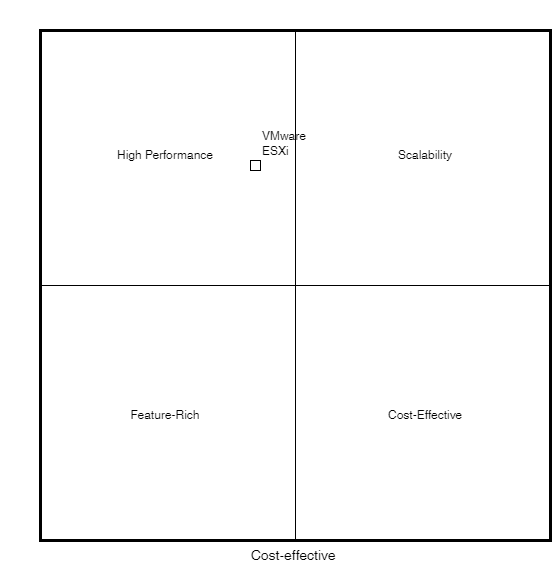

The diagram above was exported from draw.io. Its source (the exported page's mxGraphModel, read from the mxfile embedded in the PNG):
<mxGraphModel dx="1259" dy="744" grid="1" gridSize="10" guides="1" tooltips="1" connect="1" arrows="1" fold="1" page="1" pageScale="1" pageWidth="20000" pageHeight="20000" math="0" shadow="0">
  <root>
    <mxCell id="0" />
    <mxCell id="1" parent="0" />
    <mxCell id="h4SUfl7r9gfFT-oAsRKa-4" value="" style="rounded=0;whiteSpace=wrap;html=1;strokeColor=none;" vertex="1" parent="1">
      <mxGeometry x="320" y="70" width="560" height="580" as="geometry" />
    </mxCell>
    <mxCell id="h4SUfl7r9gfFT-oAsRKa-5" value="Cost-effective&amp;nbsp;" style="text;html=1;strokeColor=none;fillColor=none;align=center;verticalAlign=middle;whiteSpace=wrap;rounded=0;fontSize=14;" vertex="1" parent="1">
      <mxGeometry x="360" y="610" width="510" height="30" as="geometry" />
    </mxCell>
    <mxCell id="h4SUfl7r9gfFT-oAsRKa-20" value="" style="group" vertex="1" connectable="0" parent="1">
      <mxGeometry x="360" y="100" width="510" height="510" as="geometry" />
    </mxCell>
    <mxCell id="h4SUfl7r9gfFT-oAsRKa-1" value="" style="whiteSpace=wrap;html=1;aspect=fixed;strokeWidth=3;" vertex="1" parent="h4SUfl7r9gfFT-oAsRKa-20">
      <mxGeometry width="510" height="510" as="geometry" />
    </mxCell>
    <mxCell id="h4SUfl7r9gfFT-oAsRKa-10" value="" style="endArrow=none;html=1;rounded=0;entryX=0.5;entryY=0;entryDx=0;entryDy=0;exitX=0.5;exitY=0;exitDx=0;exitDy=0;" edge="1" parent="h4SUfl7r9gfFT-oAsRKa-20" source="h4SUfl7r9gfFT-oAsRKa-5" target="h4SUfl7r9gfFT-oAsRKa-1">
      <mxGeometry width="50" height="50" relative="1" as="geometry">
        <mxPoint x="260" y="310" as="sourcePoint" />
        <mxPoint x="310" y="260" as="targetPoint" />
      </mxGeometry>
    </mxCell>
    <mxCell id="h4SUfl7r9gfFT-oAsRKa-11" value="" style="endArrow=none;html=1;rounded=0;exitX=0;exitY=0.5;exitDx=0;exitDy=0;entryX=1;entryY=0.5;entryDx=0;entryDy=0;" edge="1" parent="h4SUfl7r9gfFT-oAsRKa-20" source="h4SUfl7r9gfFT-oAsRKa-1" target="h4SUfl7r9gfFT-oAsRKa-1">
      <mxGeometry width="50" height="50" relative="1" as="geometry">
        <mxPoint x="260" y="310" as="sourcePoint" />
        <mxPoint x="310" y="260" as="targetPoint" />
      </mxGeometry>
    </mxCell>
    <mxCell id="h4SUfl7r9gfFT-oAsRKa-16" value="High Performance" style="text;html=1;strokeColor=none;fillColor=none;align=center;verticalAlign=middle;whiteSpace=wrap;rounded=0;" vertex="1" parent="h4SUfl7r9gfFT-oAsRKa-20">
      <mxGeometry width="250" height="250" as="geometry" />
    </mxCell>
    <mxCell id="h4SUfl7r9gfFT-oAsRKa-17" value="Scalability" style="text;html=1;strokeColor=none;fillColor=none;align=center;verticalAlign=middle;whiteSpace=wrap;rounded=0;" vertex="1" parent="h4SUfl7r9gfFT-oAsRKa-20">
      <mxGeometry x="260" width="250" height="250" as="geometry" />
    </mxCell>
    <mxCell id="h4SUfl7r9gfFT-oAsRKa-18" value="Feature-Rich" style="text;html=1;strokeColor=none;fillColor=none;align=center;verticalAlign=middle;whiteSpace=wrap;rounded=0;" vertex="1" parent="h4SUfl7r9gfFT-oAsRKa-20">
      <mxGeometry y="260" width="250" height="250" as="geometry" />
    </mxCell>
    <mxCell id="h4SUfl7r9gfFT-oAsRKa-19" value="Cost-Effective" style="text;html=1;strokeColor=none;fillColor=none;align=center;verticalAlign=middle;whiteSpace=wrap;rounded=0;" vertex="1" parent="h4SUfl7r9gfFT-oAsRKa-20">
      <mxGeometry x="260" y="260" width="250" height="250" as="geometry" />
    </mxCell>
    <mxCell id="h4SUfl7r9gfFT-oAsRKa-13" value="VMware ESXi" style="whiteSpace=wrap;html=1;aspect=fixed;labelPosition=right;verticalLabelPosition=top;align=left;verticalAlign=bottom;" vertex="1" parent="h4SUfl7r9gfFT-oAsRKa-20">
      <mxGeometry x="210" y="130" width="10" height="10" as="geometry" />
    </mxCell>
  </root>
</mxGraphModel>